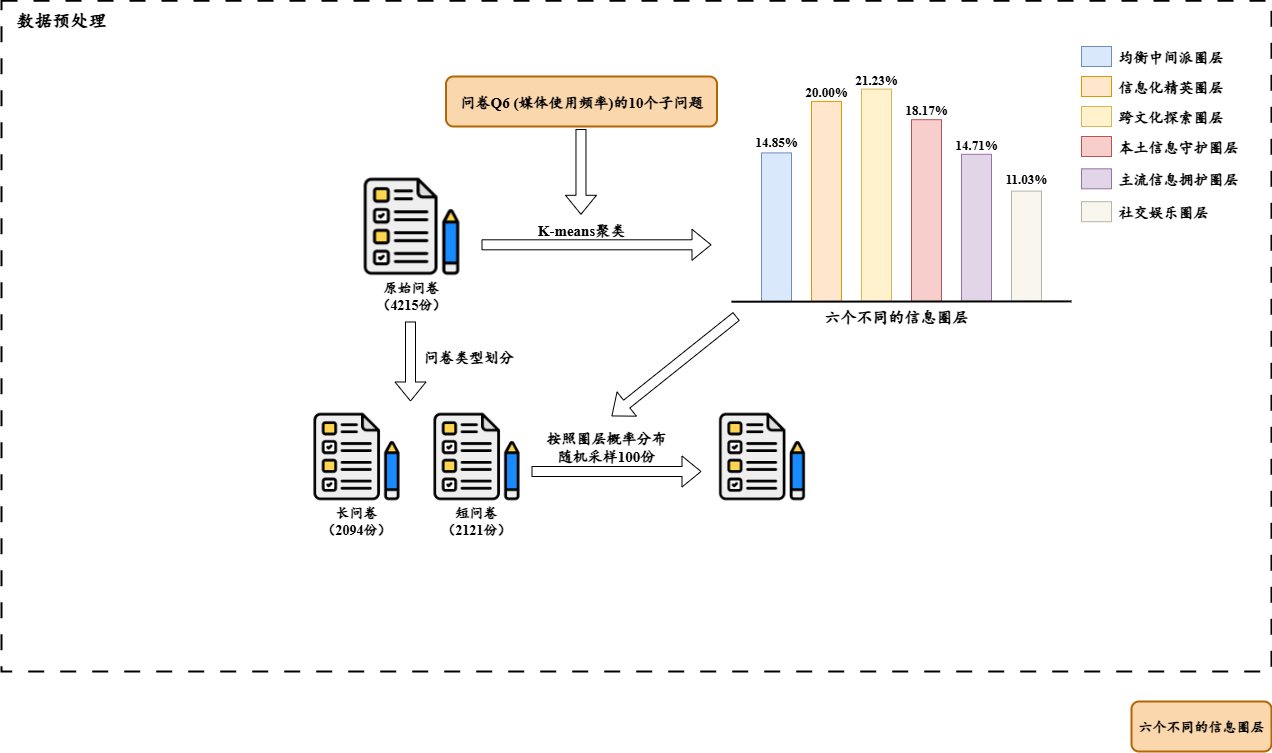

The diagram above was exported from draw.io. Its source (the exported page's mxGraphModel, read from the mxfile embedded in the PNG):
<mxGraphModel dx="1011" dy="632" grid="1" gridSize="10" guides="1" tooltips="1" connect="1" arrows="1" fold="1" page="1" pageScale="1" pageWidth="827" pageHeight="1169" math="0" shadow="0">
  <root>
    <mxCell id="0" />
    <mxCell id="1" parent="0" />
    <mxCell id="PxlGJk5UdPQTY0OYnD9B-35" value="" style="rounded=0;whiteSpace=wrap;html=1;strokeWidth=2;dashed=1;dashPattern=8 8;" vertex="1" parent="1">
      <mxGeometry x="30" y="19.28" width="1270" height="670.72" as="geometry" />
    </mxCell>
    <mxCell id="PxlGJk5UdPQTY0OYnD9B-4" style="edgeStyle=orthogonalEdgeStyle;rounded=0;orthogonalLoop=1;jettySize=auto;html=1;shape=flexArrow;" edge="1" parent="1">
      <mxGeometry relative="1" as="geometry">
        <mxPoint x="510" y="263.3" as="sourcePoint" />
        <mxPoint x="740" y="263.3" as="targetPoint" />
      </mxGeometry>
    </mxCell>
    <mxCell id="PxlGJk5UdPQTY0OYnD9B-1" value="&lt;font style=&quot;font-size: 15px;&quot;&gt;问卷&lt;font face=&quot;Times New Roman&quot;&gt;Q6 (&lt;/font&gt;&lt;font face=&quot;楷体&quot;&gt;媒体使用频率&lt;/font&gt;&lt;font face=&quot;Times New Roman&quot;&gt;)&lt;/font&gt;&lt;font face=&quot;楷体&quot;&gt;的&lt;/font&gt;&lt;font face=&quot;Times New Roman&quot;&gt;10&lt;/font&gt;&lt;font face=&quot;楷体&quot;&gt;个子问题&lt;/font&gt;&lt;/font&gt;" style="rounded=1;whiteSpace=wrap;html=1;fillColor=#fad7ac;strokeColor=#b46504;labelBackgroundColor=none;strokeWidth=2;fontFamily=楷体;fontSize=14;fontStyle=1" vertex="1" parent="1">
      <mxGeometry x="474.5" y="95" width="271" height="50" as="geometry" />
    </mxCell>
    <mxCell id="PxlGJk5UdPQTY0OYnD9B-2" value="&lt;span style=&quot;background-color: transparent; color: light-dark(rgb(0, 0, 0), rgb(255, 255, 255));&quot;&gt;数据预处理&lt;/span&gt;" style="text;html=1;align=center;verticalAlign=middle;whiteSpace=wrap;rounded=0;fontFamily=楷体;fontStyle=1;fontSize=18;" vertex="1" parent="1">
      <mxGeometry x="40" y="24.28" width="100" height="30" as="geometry" />
    </mxCell>
    <mxCell id="PxlGJk5UdPQTY0OYnD9B-5" value="&lt;span style=&quot;background-color: transparent; color: light-dark(rgb(0, 0, 0), rgb(255, 255, 255));&quot;&gt;&lt;font face=&quot;Times New Roman&quot;&gt;K-means&lt;/font&gt;聚类&lt;/span&gt;" style="text;html=1;align=center;verticalAlign=middle;whiteSpace=wrap;rounded=0;fontFamily=楷体;fontStyle=1;fontSize=15;" vertex="1" parent="1">
      <mxGeometry x="550" y="233.30000000000004" width="120" height="30" as="geometry" />
    </mxCell>
    <mxCell id="PxlGJk5UdPQTY0OYnD9B-6" value="" style="rounded=0;whiteSpace=wrap;html=1;fillColor=#dae8fc;strokeColor=#6c8ebf;" vertex="1" parent="1">
      <mxGeometry x="790" y="171.4" width="30" height="148.5" as="geometry" />
    </mxCell>
    <mxCell id="PxlGJk5UdPQTY0OYnD9B-7" value="" style="rounded=0;whiteSpace=wrap;html=1;fillColor=#ffe6cc;strokeColor=#d79b00;" vertex="1" parent="1">
      <mxGeometry x="840" y="119.9" width="30" height="200" as="geometry" />
    </mxCell>
    <mxCell id="PxlGJk5UdPQTY0OYnD9B-8" value="" style="rounded=0;whiteSpace=wrap;html=1;fillColor=#fff2cc;strokeColor=#d6b656;" vertex="1" parent="1">
      <mxGeometry x="890" y="107.60000000000005" width="30" height="212.3" as="geometry" />
    </mxCell>
    <mxCell id="PxlGJk5UdPQTY0OYnD9B-9" value="" style="rounded=0;whiteSpace=wrap;html=1;fillColor=#f8cecc;strokeColor=#b85450;" vertex="1" parent="1">
      <mxGeometry x="940" y="138.19999999999996" width="30" height="181.7" as="geometry" />
    </mxCell>
    <mxCell id="PxlGJk5UdPQTY0OYnD9B-10" value="" style="rounded=0;whiteSpace=wrap;html=1;fillColor=#e1d5e7;strokeColor=#9673a6;" vertex="1" parent="1">
      <mxGeometry x="990" y="172.79999999999998" width="30" height="147.1" as="geometry" />
    </mxCell>
    <mxCell id="PxlGJk5UdPQTY0OYnD9B-11" value="" style="rounded=0;whiteSpace=wrap;html=1;fillColor=#f9f7ed;strokeColor=#B5B4A9;" vertex="1" parent="1">
      <mxGeometry x="1040" y="209.60000000000005" width="30" height="110.3" as="geometry" />
    </mxCell>
    <mxCell id="PxlGJk5UdPQTY0OYnD9B-14" value="" style="endArrow=none;html=1;rounded=1;curved=0;strokeWidth=2;" edge="1" parent="1">
      <mxGeometry width="50" height="50" relative="1" as="geometry">
        <mxPoint x="760" y="320.20000000000005" as="sourcePoint" />
        <mxPoint x="1100" y="319.90000000000003" as="targetPoint" />
      </mxGeometry>
    </mxCell>
    <mxCell id="PxlGJk5UdPQTY0OYnD9B-15" value="" style="rounded=0;whiteSpace=wrap;html=1;fillColor=#F8CECC;strokeColor=#B85450;" vertex="1" parent="1">
      <mxGeometry x="1110" y="155" width="30" height="20" as="geometry" />
    </mxCell>
    <mxCell id="PxlGJk5UdPQTY0OYnD9B-16" value="" style="rounded=0;whiteSpace=wrap;html=1;fillColor=#E1D5E7;strokeColor=#9673A6;" vertex="1" parent="1">
      <mxGeometry x="1110" y="187.3" width="30" height="20" as="geometry" />
    </mxCell>
    <mxCell id="PxlGJk5UdPQTY0OYnD9B-17" value="" style="rounded=0;whiteSpace=wrap;html=1;fillColor=#F9F7ED;strokeColor=#B5B4A9;" vertex="1" parent="1">
      <mxGeometry x="1110" y="220.2" width="30" height="20" as="geometry" />
    </mxCell>
    <mxCell id="PxlGJk5UdPQTY0OYnD9B-18" value="" style="rounded=0;whiteSpace=wrap;html=1;fillColor=#FFF2CC;strokeColor=#D6B656;" vertex="1" parent="1">
      <mxGeometry x="1110" y="125" width="30" height="20" as="geometry" />
    </mxCell>
    <mxCell id="PxlGJk5UdPQTY0OYnD9B-19" value="" style="rounded=0;whiteSpace=wrap;html=1;fillColor=#FFE6CC;strokeColor=#D79B00;" vertex="1" parent="1">
      <mxGeometry x="1110" y="95" width="30" height="20" as="geometry" />
    </mxCell>
    <mxCell id="PxlGJk5UdPQTY0OYnD9B-20" value="" style="rounded=0;whiteSpace=wrap;html=1;fillColor=#dae8fc;strokeColor=#6c8ebf;" vertex="1" parent="1">
      <mxGeometry x="1110" y="65" width="30" height="20" as="geometry" />
    </mxCell>
    <mxCell id="PxlGJk5UdPQTY0OYnD9B-21" value="均衡中间派圈层" style="text;html=1;align=left;verticalAlign=middle;whiteSpace=wrap;rounded=0;fontFamily=楷体;fontStyle=1;fontSize=15;" vertex="1" parent="1">
      <mxGeometry x="1145" y="60" width="120" height="30" as="geometry" />
    </mxCell>
    <mxCell id="PxlGJk5UdPQTY0OYnD9B-22" value="信息化精英圈层" style="text;html=1;align=left;verticalAlign=middle;whiteSpace=wrap;rounded=0;fontFamily=楷体;fontStyle=1;fontSize=15;" vertex="1" parent="1">
      <mxGeometry x="1145" y="89.9" width="120" height="30" as="geometry" />
    </mxCell>
    <mxCell id="PxlGJk5UdPQTY0OYnD9B-23" value="跨文化探索圈层" style="text;html=1;align=left;verticalAlign=middle;whiteSpace=wrap;rounded=0;fontFamily=楷体;fontStyle=1;fontSize=15;" vertex="1" parent="1">
      <mxGeometry x="1145" y="120" width="120" height="30" as="geometry" />
    </mxCell>
    <mxCell id="PxlGJk5UdPQTY0OYnD9B-24" value="本土信息守护圈层" style="text;html=1;align=left;verticalAlign=middle;whiteSpace=wrap;rounded=0;fontFamily=楷体;fontStyle=1;fontSize=15;" vertex="1" parent="1">
      <mxGeometry x="1145" y="150" width="130" height="30" as="geometry" />
    </mxCell>
    <mxCell id="PxlGJk5UdPQTY0OYnD9B-25" value="主流信息拥护圈层" style="text;html=1;align=left;verticalAlign=middle;whiteSpace=wrap;rounded=0;fontFamily=楷体;fontStyle=1;fontSize=15;" vertex="1" parent="1">
      <mxGeometry x="1145" y="182.3" width="130" height="30" as="geometry" />
    </mxCell>
    <mxCell id="PxlGJk5UdPQTY0OYnD9B-26" value="社交娱乐圈层" style="text;html=1;align=left;verticalAlign=middle;whiteSpace=wrap;rounded=0;fontFamily=楷体;fontStyle=1;fontSize=15;" vertex="1" parent="1">
      <mxGeometry x="1145" y="215.2" width="120" height="30" as="geometry" />
    </mxCell>
    <mxCell id="PxlGJk5UdPQTY0OYnD9B-27" value="&lt;font face=&quot;Times New Roman&quot;&gt;14.85%&lt;/font&gt;" style="text;html=1;align=center;verticalAlign=middle;whiteSpace=wrap;rounded=0;fontFamily=楷体;fontStyle=1;fontSize=13;" vertex="1" parent="1">
      <mxGeometry x="780" y="150" width="50" height="20" as="geometry" />
    </mxCell>
    <mxCell id="PxlGJk5UdPQTY0OYnD9B-28" value="&lt;font face=&quot;Times New Roman&quot;&gt;20.00%&lt;/font&gt;" style="text;html=1;align=center;verticalAlign=middle;whiteSpace=wrap;rounded=0;fontFamily=楷体;fontStyle=1;fontSize=13;" vertex="1" parent="1">
      <mxGeometry x="830" y="99.99999999999997" width="50" height="20" as="geometry" />
    </mxCell>
    <mxCell id="PxlGJk5UdPQTY0OYnD9B-29" value="&lt;font face=&quot;Times New Roman&quot;&gt;21.23%&lt;/font&gt;" style="text;html=1;align=center;verticalAlign=middle;whiteSpace=wrap;rounded=0;fontFamily=楷体;fontStyle=1;fontSize=13;" vertex="1" parent="1">
      <mxGeometry x="880" y="87.6" width="50" height="20" as="geometry" />
    </mxCell>
    <mxCell id="PxlGJk5UdPQTY0OYnD9B-30" value="&lt;font face=&quot;Times New Roman&quot;&gt;18.17%&lt;/font&gt;" style="text;html=1;align=center;verticalAlign=middle;whiteSpace=wrap;rounded=0;fontFamily=楷体;fontStyle=1;fontSize=13;" vertex="1" parent="1">
      <mxGeometry x="930" y="118.20000000000002" width="50" height="20" as="geometry" />
    </mxCell>
    <mxCell id="PxlGJk5UdPQTY0OYnD9B-31" value="&lt;font face=&quot;Times New Roman&quot;&gt;14.71%&lt;/font&gt;" style="text;html=1;align=center;verticalAlign=middle;whiteSpace=wrap;rounded=0;fontFamily=楷体;fontStyle=1;fontSize=13;" vertex="1" parent="1">
      <mxGeometry x="980" y="152.8" width="50" height="20" as="geometry" />
    </mxCell>
    <mxCell id="PxlGJk5UdPQTY0OYnD9B-32" value="&lt;font face=&quot;Times New Roman&quot;&gt;11.03%&lt;/font&gt;" style="text;html=1;align=center;verticalAlign=middle;whiteSpace=wrap;rounded=0;fontFamily=楷体;fontStyle=1;fontSize=13;" vertex="1" parent="1">
      <mxGeometry x="1030" y="187.3" width="50" height="20" as="geometry" />
    </mxCell>
    <mxCell id="PxlGJk5UdPQTY0OYnD9B-37" value="" style="shape=image;verticalLabelPosition=bottom;verticalAlign=top;imageAspect=0;aspect=fixed;image=data:image/png,(base64 omitted: 3768 chars);" vertex="1" parent="1">
      <mxGeometry x="390" y="194.75000000000003" width="100" height="100" as="geometry" />
    </mxCell>
    <mxCell id="PxlGJk5UdPQTY0OYnD9B-38" value="&lt;font face=&quot;楷体&quot; style=&quot;font-size: 14px;&quot;&gt;原始问卷&lt;/font&gt;&lt;div&gt;&lt;font face=&quot;楷体&quot; style=&quot;font-size: 14px;&quot;&gt;（&lt;/font&gt;&lt;font face=&quot;Times New Roman&quot; style=&quot;font-size: 14px;&quot;&gt;4215&lt;/font&gt;&lt;font face=&quot;楷体&quot; style=&quot;font-size: 14px;&quot;&gt;份）&lt;/font&gt;&lt;/div&gt;" style="text;html=1;align=center;verticalAlign=middle;whiteSpace=wrap;rounded=0;fontStyle=1" vertex="1" parent="1">
      <mxGeometry x="390" y="294.75000000000006" width="100" height="40" as="geometry" />
    </mxCell>
    <mxCell id="PxlGJk5UdPQTY0OYnD9B-39" value="六个不同的信息圈层" style="rounded=1;whiteSpace=wrap;html=1;fillColor=#fad7ac;strokeColor=#b46504;labelBackgroundColor=none;strokeWidth=2;fontFamily=楷体;fontSize=14;fontStyle=1" vertex="1" parent="1">
      <mxGeometry x="1160" y="720" width="140" height="50" as="geometry" />
    </mxCell>
    <mxCell id="PxlGJk5UdPQTY0OYnD9B-41" value="&lt;font style=&quot;font-size: 16px;&quot; face=&quot;楷体&quot;&gt;&lt;b style=&quot;&quot;&gt;六个不同的信息圈层&lt;/b&gt;&lt;/font&gt;" style="text;html=1;align=center;verticalAlign=middle;whiteSpace=wrap;rounded=0;" vertex="1" parent="1">
      <mxGeometry x="840" y="319.90000000000003" width="170" height="30" as="geometry" />
    </mxCell>
    <mxCell id="PxlGJk5UdPQTY0OYnD9B-42" value="" style="shape=flexArrow;endArrow=classic;html=1;rounded=0;" edge="1" parent="1">
      <mxGeometry width="50" height="50" relative="1" as="geometry">
        <mxPoint x="609.47" y="147.53" as="sourcePoint" />
        <mxPoint x="609.47" y="233.29557360197364" as="targetPoint" />
      </mxGeometry>
    </mxCell>
    <mxCell id="PxlGJk5UdPQTY0OYnD9B-43" value="" style="shape=image;verticalLabelPosition=bottom;verticalAlign=top;imageAspect=0;aspect=fixed;image=data:image/png,(base64 omitted: 3768 chars);" vertex="1" parent="1">
      <mxGeometry x="340" y="430" width="90" height="90" as="geometry" />
    </mxCell>
    <mxCell id="PxlGJk5UdPQTY0OYnD9B-44" value="" style="shape=image;verticalLabelPosition=bottom;verticalAlign=top;imageAspect=0;aspect=fixed;image=data:image/png,(base64 omitted: 3768 chars);" vertex="1" parent="1">
      <mxGeometry x="460" y="430" width="90" height="90" as="geometry" />
    </mxCell>
    <mxCell id="PxlGJk5UdPQTY0OYnD9B-45" value="" style="shape=flexArrow;endArrow=classic;html=1;rounded=0;" edge="1" parent="1">
      <mxGeometry width="50" height="50" relative="1" as="geometry">
        <mxPoint x="439" y="340" as="sourcePoint" />
        <mxPoint x="439" y="420" as="targetPoint" />
      </mxGeometry>
    </mxCell>
    <mxCell id="PxlGJk5UdPQTY0OYnD9B-47" value="&lt;font face=&quot;楷体&quot;&gt;问卷类型划分&lt;/font&gt;" style="text;html=1;align=center;verticalAlign=middle;whiteSpace=wrap;rounded=0;fontFamily=楷体;fontStyle=1;fontSize=15;" vertex="1" parent="1">
      <mxGeometry x="445" y="360" width="105" height="30" as="geometry" />
    </mxCell>
    <mxCell id="PxlGJk5UdPQTY0OYnD9B-48" value="&lt;font face=&quot;楷体&quot; style=&quot;font-size: 14px;&quot;&gt;长问卷&lt;/font&gt;&lt;div&gt;&lt;font face=&quot;楷体&quot; style=&quot;font-size: 14px;&quot;&gt;（&lt;/font&gt;&lt;font face=&quot;Times New Roman&quot; style=&quot;font-size: 14px;&quot;&gt;2094&lt;/font&gt;&lt;font face=&quot;楷体&quot; style=&quot;font-size: 14px;&quot;&gt;份）&lt;/font&gt;&lt;/div&gt;" style="text;html=1;align=center;verticalAlign=middle;whiteSpace=wrap;rounded=0;fontStyle=1" vertex="1" parent="1">
      <mxGeometry x="335" y="520" width="100" height="40" as="geometry" />
    </mxCell>
    <mxCell id="PxlGJk5UdPQTY0OYnD9B-49" value="&lt;font face=&quot;楷体&quot; style=&quot;font-size: 14px;&quot;&gt;短问卷&lt;/font&gt;&lt;div&gt;&lt;font face=&quot;楷体&quot; style=&quot;font-size: 14px;&quot;&gt;（&lt;/font&gt;&lt;font face=&quot;Times New Roman&quot; style=&quot;font-size: 14px;&quot;&gt;2121&lt;/font&gt;&lt;font face=&quot;楷体&quot; style=&quot;font-size: 14px;&quot;&gt;份）&lt;/font&gt;&lt;/div&gt;" style="text;html=1;align=center;verticalAlign=middle;whiteSpace=wrap;rounded=0;fontStyle=1" vertex="1" parent="1">
      <mxGeometry x="455" y="520" width="100" height="40" as="geometry" />
    </mxCell>
    <mxCell id="PxlGJk5UdPQTY0OYnD9B-50" style="edgeStyle=orthogonalEdgeStyle;rounded=0;orthogonalLoop=1;jettySize=auto;html=1;shape=flexArrow;" edge="1" parent="1">
      <mxGeometry relative="1" as="geometry">
        <mxPoint x="560" y="490" as="sourcePoint" />
        <mxPoint x="730" y="490" as="targetPoint" />
      </mxGeometry>
    </mxCell>
    <mxCell id="PxlGJk5UdPQTY0OYnD9B-51" value="&lt;font face=&quot;楷体&quot;&gt;按照圈层&lt;/font&gt;&lt;span style=&quot;background-color: transparent; color: light-dark(rgb(0, 0, 0), rgb(255, 255, 255));&quot;&gt;概率&lt;/span&gt;&lt;span style=&quot;background-color: transparent; color: light-dark(rgb(0, 0, 0), rgb(255, 255, 255));&quot;&gt;分布&lt;/span&gt;&lt;div&gt;&lt;span style=&quot;background-color: transparent; color: light-dark(rgb(0, 0, 0), rgb(255, 255, 255));&quot;&gt;随机采样&lt;font face=&quot;Times New Roman&quot;&gt;100&lt;/font&gt;份&lt;/span&gt;&lt;/div&gt;" style="text;html=1;align=center;verticalAlign=middle;whiteSpace=wrap;rounded=0;fontFamily=楷体;fontStyle=1;fontSize=15;" vertex="1" parent="1">
      <mxGeometry x="570" y="450" width="130" height="30" as="geometry" />
    </mxCell>
    <mxCell id="PxlGJk5UdPQTY0OYnD9B-52" value="" style="shape=flexArrow;endArrow=classic;html=1;rounded=0;" edge="1" parent="1">
      <mxGeometry width="50" height="50" relative="1" as="geometry">
        <mxPoint x="765" y="334.75" as="sourcePoint" />
        <mxPoint x="640" y="434.75" as="targetPoint" />
      </mxGeometry>
    </mxCell>
    <mxCell id="PxlGJk5UdPQTY0OYnD9B-53" value="" style="shape=image;verticalLabelPosition=bottom;verticalAlign=top;imageAspect=0;aspect=fixed;image=data:image/png,(base64 omitted: 3768 chars);" vertex="1" parent="1">
      <mxGeometry x="745.5" y="430" width="90" height="90" as="geometry" />
    </mxCell>
  </root>
</mxGraphModel>